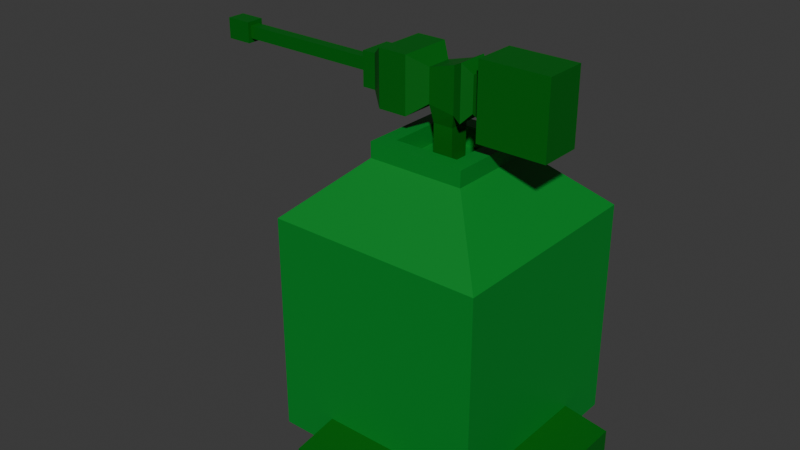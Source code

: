 # Source: tower_basic_modl.blend  (saved by Blender 4.0.36; exported with 4.5.12 LTS)
import bpy
from mathutils import Matrix  # noqa: F401  (used for matrix-valued properties, if any)

bpy.ops.wm.read_factory_settings(use_empty=True)
scene = bpy.context.scene
scene.name = 'Scene'

# ---- collections
col_collection = bpy.data.collections.new('Collection'); scene.collection.children.link(col_collection)

# ---- materials (node trees are filled in below, after node groups)
mat_material = bpy.data.materials.new('Material')
mat_material.alpha_threshold = 0.0
mat_material.use_transparent_shadow = False
mat_material.roughness = 0.5
mat_material.line_color = (0.0, 0.0, 0.0, 1.0)
mat_material_001 = bpy.data.materials.new('Material.001')
mat_material_001.alpha_threshold = 0.0
mat_material_001.use_transparent_shadow = False
mat_material_001.roughness = 0.5
mat_material_001.line_color = (0.0, 0.0, 0.0, 1.0)

# ---- material node trees
mat_material.use_nodes = True; mat_material.node_tree.nodes.clear()
_N = mat_material.node_tree.nodes; _L = mat_material.node_tree.links
n0 = _N.new('ShaderNodeOutputMaterial'); n0.name = 'Material Output'; n0.location = (300, 300)
n1 = _N.new('ShaderNodeBsdfPrincipled'); n1.name = 'Principled BSDF'; n1.location = (10, 300)
n1.inputs[0].default_value = (0.0, 0.2417, 0.0246, 1.0)
n1.inputs[3].default_value = 1.45
_L.new(n1.outputs[0], n0.inputs[0])
n0.is_active_output = True
mat_material_001.use_nodes = True; mat_material_001.node_tree.nodes.clear()
_N = mat_material_001.node_tree.nodes; _L = mat_material_001.node_tree.links
n0 = _N.new('ShaderNodeOutputMaterial'); n0.name = 'Material Output'; n0.location = (300, 300)
n1 = _N.new('ShaderNodeBsdfPrincipled'); n1.name = 'Principled BSDF'; n1.location = (10, 300)
n1.inputs[0].default_value = (0.0, 0.1285, 0.004357, 1.0)
n1.inputs[3].default_value = 1.45
_L.new(n1.outputs[0], n0.inputs[0])
n0.is_active_output = True

# ---- world
world_world = bpy.data.worlds.new('World'); scene.world = world_world
world_world.use_nodes = True; world_world.node_tree.nodes.clear()
_N = world_world.node_tree.nodes; _L = world_world.node_tree.links
n0 = _N.new('ShaderNodeOutputWorld'); n0.name = 'World Output'; n0.location = (300, 300)
n1 = _N.new('ShaderNodeBackground'); n1.name = 'Background'; n1.location = (10, 300)
n1.inputs[0].default_value = (0.05088, 0.05088, 0.05088, 1.0)
_L.new(n1.outputs[0], n0.inputs[0])
n0.is_active_output = True
world_world.color = (0.05088, 0.05088, 0.05088)
world_world.use_sun_shadow = False
world_world.sun_shadow_jitter_overblur = 0.0

# ---- meshes
me_cube = bpy.data.meshes.new('Cube')
me_cube.from_pydata([(1.0, 1.0, 2.431), (1.0, 1.0, 0.3648), (1.0, -1.0, 2.431), (1.0, -1.0, 0.3648), (-1.0, 1.0, 2.431), (-1.0, 1.0, 0.3648), (-1.0, -1.0, 2.431), (-1.0, -1.0, 0.3648), (0.452, -0.452, 2.942), (-0.452, -0.452, 2.942), (0.452, 0.452, 2.942), (-0.452, 0.452, 2.942), (0.452, -0.452, 3.089), (-0.452, -0.452, 3.089), (0.452, 0.452, 3.089), (-0.452, 0.452, 3.089), (0.452, -0.452, 3.089), (-0.452, -0.452, 3.089), (0.452, 0.452, 3.089), (-0.452, 0.452, 3.089), (0.3033, -0.3033, 3.089), (-0.3033, -0.3033, 3.089), (0.3033, 0.3033, 3.089), (-0.3033, 0.3033, 3.089), (0.3033, -0.3033, 2.911), (-0.3033, -0.3033, 2.911), (0.3033, 0.3033, 2.911), (-0.3033, 0.3033, 2.911)], [], [(6, 2, 8, 9), (3, 2, 6, 7), (7, 6, 4, 5), (5, 1, 3, 7), (1, 0, 2, 3), (5, 4, 0, 1), (11, 9, 13, 15), (4, 6, 9, 11), (2, 0, 10, 8), (0, 4, 11, 10), (9, 8, 12, 13), (10, 11, 15, 14), (8, 10, 14, 12), (23, 21, 25, 27), (20, 21, 17, 16), (22, 20, 16, 18), (21, 23, 19, 17), (23, 22, 18, 19), (26, 27, 25, 24), (21, 20, 24, 25), (22, 23, 27, 26), (20, 22, 26, 24)])
_uv = me_cube.uv_layers.new(name='UVMap')
_uv.uv.foreach_set('vector', [0.625, 1.0, 0.625, 0.75, 0.625, 0.75, 0.625, 1.0, 0.375, 0.75, 0.625, 0.75, 0.625, 1.0, 0.375, 1.0, 0.375, 0.0, 0.625, 0.0, 0.625, 0.25, 0.375, 0.25, 0.125, 0.5, 0.375, 0.5, 0.375, 0.75, 0.125, 0.75, 0.375, 0.5, 0.625, 0.5, 0.625, 0.75, 0.375, 0.75, 0.375, 0.25, 0.625, 0.25, 0.625, 0.5, 0.375, 0.5, 0.625, 0.25, 0.625, 0.0, 0.625, 0.0, 0.625, 0.25, 0.625, 0.25, 0.625, 0.0, 0.625, 0.0, 0.625, 0.25, 0.625, 0.75, 0.625, 0.5, 0.625, 0.5, 0.625, 0.75, 0.625, 0.5, 0.625, 0.25, 0.625, 0.25, 0.625, 0.5, 0.625, 1.0, 0.625, 0.75, 0.625, 0.75, 0.625, 1.0, 0.625, 0.5, 0.625, 0.25, 0.625, 0.25, 0.625, 0.5, 0.625, 0.75, 0.625, 0.5, 0.625, 0.5, 0.625, 0.75, 0.625, 0.2699, 0.625, 0.1446, 0.625, 0.1446, 0.625, 0.2699, 0.625, 0.6054, 0.625, 0.1446, 0.625, 0.0, 0.625, 0.75, 0.625, 0.4801, 0.625, 0.6054, 0.625, 0.75, 0.625, 0.5, 0.625, 0.1446, 0.625, 0.2699, 0.625, 0.25, 0.625, 0.0, 0.625, 0.2699, 0.625, 0.4801, 0.625, 0.5, 0.625, 0.25, 0.625, 0.4801, 0.625, 0.2699, 0.625, 0.1446, 0.625, 0.6054, 0.625, 0.1446, 0.625, 0.6054, 0.625, 0.6054, 0.625, 0.1446, 0.625, 0.4801, 0.625, 0.2699, 0.625, 0.2699, 0.625, 0.4801, 0.625, 0.6054, 0.625, 0.4801, 0.625, 0.4801, 0.625, 0.6054])
me_cube.materials.append(mat_material)
me_cube.use_mirror_vertex_groups = False
me_cube.update()
me_cube_001 = bpy.data.meshes.new('Cube.001')
me_cube_001.from_pydata([(-1.0, -1.0, -2.618), (-1.0, -1.0, 1.0), (-1.0, 1.0, -2.618), (-1.0, 1.0, 1.0), (1.0, -1.0, -2.618), (1.0, -1.0, 1.0), (1.0, 1.0, -2.618), (1.0, 1.0, 1.0), (-1.299, -1.299, 2.716), (-1.299, 1.299, 2.716), (1.299, 1.299, 2.29), (1.299, -1.299, 2.29), (-1.299, -1.299, 6.024), (-1.299, 1.299, 6.024), (1.299, 1.299, 6.748), (1.299, -1.299, 6.748), (2.181, 1.565, 1.833), (2.181, -1.565, 1.833), (2.181, 1.565, 7.204), (2.181, -1.565, 7.204), (3.068, 1.002, 2.8), (3.068, -1.002, 2.8), (3.068, 1.002, 6.238), (3.068, -1.002, 6.238), (-2.787, -2.675, 1.617), (-2.787, 2.675, 1.617), (-2.787, -2.675, 7.123), (-2.787, 2.675, 7.123), (-7.101, -1.603, 2.689), (-7.101, 1.603, 2.689), (-7.101, -1.603, 6.05), (-7.101, 1.603, 6.05), (-5.701, -2.675, 1.617), (-5.701, 2.675, 1.617), (-5.701, -2.675, 7.123), (-5.701, 2.675, 7.123), (-8.463, -0.5477, 3.745), (-8.463, 0.5477, 3.745), (-8.463, -0.5477, 4.995), (-8.463, 0.5477, 4.995), (-8.463, -1.603, 2.689), (-8.463, 1.603, 2.689), (-8.463, -1.603, 6.05), (-8.463, 1.603, 6.05), (-23.76, -0.5477, 3.745), (-23.76, 0.5477, 3.745), (-23.76, -0.5477, 4.995), (-23.76, 0.5477, 4.995), (-23.76, -0.9104, 3.331), (-23.76, 0.9104, 3.331), (-23.76, -0.9104, 5.409), (-23.76, 0.9104, 5.409), (-26.39, -0.9104, 3.331), (-26.39, 0.9104, 3.331), (-26.39, -0.9104, 5.409), (-26.39, 0.9104, 5.409), (4.289, 1.279, 2.325), (4.289, -1.279, 2.325), (4.289, 1.279, 6.713), (4.289, -1.279, 6.713), (4.289, 2.135, 0.8568), (4.289, -2.135, 0.8568), (4.289, 2.135, 8.181), (4.289, -2.135, 8.181), (11.14, 2.135, 0.8568), (11.14, -2.135, 0.8568), (11.14, 2.135, 8.181), (11.14, -2.135, 8.181)], [], [(0, 1, 3, 2), (2, 3, 7, 6), (6, 7, 5, 4), (4, 5, 1, 0), (2, 6, 4, 0), (5, 7, 10, 11), (11, 10, 16, 17), (3, 1, 8, 9), (1, 5, 11, 8), (7, 3, 9, 10), (14, 13, 12, 15), (12, 13, 27, 26), (8, 11, 15, 12), (10, 9, 13, 14), (16, 18, 22, 20), (15, 11, 17, 19), (10, 14, 18, 16), (14, 15, 19, 18), (21, 20, 56, 57), (17, 16, 20, 21), (19, 17, 21, 23), (18, 19, 23, 22), (27, 25, 33, 35), (13, 9, 25, 27), (9, 8, 24, 25), (8, 12, 26, 24), (28, 30, 42, 40), (26, 27, 35, 34), (24, 26, 34, 32), (25, 24, 32, 33), (28, 29, 33, 32), (31, 30, 34, 35), (30, 28, 32, 34), (29, 31, 35, 33), (39, 37, 45, 47), (29, 28, 40, 41), (31, 29, 41, 43), (30, 31, 43, 42), (36, 37, 41, 40), (39, 38, 42, 43), (38, 36, 40, 42), (37, 39, 43, 41), (47, 45, 49, 51), (38, 39, 47, 46), (36, 38, 46, 44), (37, 36, 44, 45), (48, 50, 54, 52), (46, 47, 51, 50), (44, 46, 50, 48), (45, 44, 48, 49), (53, 52, 54, 55), (49, 48, 52, 53), (51, 49, 53, 55), (50, 51, 55, 54), (56, 58, 62, 60), (23, 21, 57, 59), (22, 23, 59, 58), (20, 22, 58, 56), (61, 60, 64, 65), (57, 56, 60, 61), (59, 57, 61, 63), (58, 59, 63, 62), (65, 64, 66, 67), (63, 61, 65, 67), (62, 63, 67, 66), (60, 62, 66, 64)])
_uv = me_cube_001.uv_layers.new(name='UVMap')
_uv.uv.foreach_set('vector', [0.375, 0.0, 0.625, 0.0, 0.625, 0.25, 0.375, 0.25, 0.375, 0.25, 0.625, 0.25, 0.625, 0.5, 0.375, 0.5, 0.375, 0.5, 0.625, 0.5, 0.625, 0.75, 0.375, 0.75, 0.375, 0.75, 0.625, 0.75, 0.625, 1.0, 0.375, 1.0, 0.125, 0.5, 0.375, 0.5, 0.375, 0.75, 0.125, 0.75, 0.625, 0.75, 0.625, 0.5, 0.625, 0.5, 0.625, 0.75, 0.625, 0.75, 0.625, 0.5, 0.625, 0.5, 0.625, 0.75, 0.625, 0.25, 0.625, 0.0, 0.625, 0.0, 0.625, 0.25, 0.625, 1.0, 0.625, 0.75, 0.625, 0.75, 0.625, 1.0, 0.625, 0.5, 0.625, 0.25, 0.625, 0.25, 0.625, 0.5, 0.625, 0.5, 0.875, 0.5, 0.875, 0.75, 0.625, 0.75, 0.875, 0.75, 0.875, 0.5, 0.875, 0.5, 0.875, 0.75, 0.625, 1.0, 0.625, 0.75, 0.625, 0.75, 0.625, 1.0, 0.625, 0.5, 0.625, 0.25, 0.625, 0.25, 0.625, 0.5, 0.625, 0.5, 0.625, 0.5, 0.625, 0.5, 0.625, 0.5, 0.625, 0.75, 0.625, 0.75, 0.625, 0.75, 0.625, 0.75, 0.625, 0.5, 0.625, 0.5, 0.625, 0.5, 0.625, 0.5, 0.625, 0.5, 0.625, 0.75, 0.625, 0.75, 0.625, 0.5, 0.625, 0.75, 0.625, 0.5, 0.625, 0.5, 0.625, 0.75, 0.625, 0.75, 0.625, 0.5, 0.625, 0.5, 0.625, 0.75, 0.625, 0.75, 0.625, 0.75, 0.625, 0.75, 0.625, 0.75, 0.625, 0.5, 0.625, 0.75, 0.625, 0.75, 0.625, 0.5, 0.625, 0.25, 0.625, 0.25, 0.625, 0.25, 0.625, 0.25, 0.625, 0.25, 0.625, 0.25, 0.625, 0.25, 0.625, 0.25, 0.625, 0.25, 0.625, 0.0, 0.625, 0.0, 0.625, 0.25, 0.625, 1.0, 0.625, 1.0, 0.625, 1.0, 0.625, 1.0, 0.625, 0.05011, 0.625, 0.05011, 0.625, 0.05011, 0.625, 0.05011, 0.875, 0.75, 0.875, 0.5, 0.875, 0.5, 0.875, 0.75, 0.625, 1.0, 0.625, 1.0, 0.625, 1.0, 0.625, 1.0, 0.625, 0.25, 0.625, 0.0, 0.625, 0.0, 0.625, 0.25, 0.625, 0.05011, 0.625, 0.1999, 0.625, 0.25, 0.625, 0.0, 0.625, 0.1999, 0.625, 0.05011, 0.625, 0.0, 0.625, 0.25, 0.625, 0.05011, 0.625, 0.05011, 0.625, 0.0, 0.625, 0.0, 0.625, 0.1999, 0.625, 0.1999, 0.625, 0.25, 0.625, 0.25, 0.625, 0.1506, 0.625, 0.1506, 0.625, 0.1506, 0.625, 0.1506, 0.625, 0.1999, 0.625, 0.05011, 0.625, 0.05011, 0.625, 0.1999, 0.625, 0.1999, 0.625, 0.1999, 0.625, 0.1999, 0.625, 0.1999, 0.625, 0.05011, 0.625, 0.1999, 0.625, 0.1999, 0.625, 0.05011, 0.625, 0.09941, 0.625, 0.1506, 0.625, 0.1999, 0.625, 0.05011, 0.625, 0.1506, 0.625, 0.09941, 0.625, 0.05011, 0.625, 0.1999, 0.625, 0.09941, 0.625, 0.09941, 0.625, 0.05011, 0.625, 0.05011, 0.625, 0.1506, 0.625, 0.1506, 0.625, 0.1999, 0.625, 0.1999, 0.625, 0.1506, 0.625, 0.1506, 0.625, 0.1506, 0.625, 0.1506, 0.625, 0.09941, 0.625, 0.1506, 0.625, 0.1506, 0.625, 0.09941, 0.625, 0.09941, 0.625, 0.09941, 0.625, 0.09941, 0.625, 0.09941, 0.625, 0.1506, 0.625, 0.09941, 0.625, 0.09941, 0.625, 0.1506, 0.625, 0.09941, 0.625, 0.09941, 0.625, 0.09941, 0.625, 0.09941, 0.625, 0.09941, 0.625, 0.1506, 0.625, 0.1506, 0.625, 0.09941, 0.625, 0.09941, 0.625, 0.09941, 0.625, 0.09941, 0.625, 0.09941, 0.625, 0.1506, 0.625, 0.09941, 0.625, 0.09941, 0.625, 0.1506, 0.625, 0.1506, 0.625, 0.09941, 0.625, 0.09941, 0.625, 0.1506, 0.625, 0.1506, 0.625, 0.09941, 0.625, 0.09941, 0.625, 0.1506, 0.625, 0.1506, 0.625, 0.1506, 0.625, 0.1506, 0.625, 0.1506, 0.625, 0.09941, 0.625, 0.1506, 0.625, 0.1506, 0.625, 0.09941, 0.625, 0.5, 0.625, 0.5, 0.625, 0.5, 0.625, 0.5, 0.625, 0.75, 0.625, 0.75, 0.625, 0.75, 0.625, 0.75, 0.625, 0.5, 0.625, 0.75, 0.625, 0.75, 0.625, 0.5, 0.625, 0.5, 0.625, 0.5, 0.625, 0.5, 0.625, 0.5, 0.625, 0.75, 0.625, 0.5, 0.625, 0.5, 0.625, 0.75, 0.625, 0.75, 0.625, 0.5, 0.625, 0.5, 0.625, 0.75, 0.625, 0.75, 0.625, 0.75, 0.625, 0.75, 0.625, 0.75, 0.625, 0.5, 0.625, 0.75, 0.625, 0.75, 0.625, 0.5, 0.625, 0.75, 0.625, 0.5, 0.625, 0.5, 0.625, 0.75, 0.625, 0.75, 0.625, 0.75, 0.625, 0.75, 0.625, 0.75, 0.625, 0.5, 0.625, 0.75, 0.625, 0.75, 0.625, 0.5, 0.625, 0.5, 0.625, 0.5, 0.625, 0.5, 0.625, 0.5])
me_cube_001.materials.append(mat_material_001)
me_cube_001.update()
me_cube_003 = bpy.data.meshes.new('Cube.003')
me_cube_003.from_pydata([(-1.0, 1.0, -1.0), (-1.0, 1.0, -0.03218), (1.0, 1.0, -1.0), (1.0, 1.0, -0.03218), (-1.0, 0.0, -1.0), (-1.0, 0.0, 1.0), (1.0, 0.0, -1.0), (1.0, 0.0, 1.0)], [], [(4, 5, 1, 0), (0, 1, 3, 2), (3, 1, 5, 7), (0, 2, 6, 4), (2, 3, 7, 6)])
_uv = me_cube_003.uv_layers.new(name='UVMap')
_uv.uv.foreach_set('vector', [0.375, 0.125, 0.625, 0.125, 0.625, 0.25, 0.375, 0.25, 0.375, 0.25, 0.625, 0.25, 0.625, 0.5, 0.375, 0.5, 0.625, 0.5, 0.875, 0.5, 0.875, 0.625, 0.625, 0.625, 0.125, 0.5, 0.375, 0.5, 0.375, 0.625, 0.125, 0.625, 0.375, 0.5, 0.625, 0.5, 0.625, 0.625, 0.375, 0.625])
me_cube_003.materials.append(mat_material_001)
me_cube_003.update()
me_cube_004 = bpy.data.meshes.new('Cube.004')
me_cube_004.from_pydata([(-1.0, 1.0, -1.0), (-1.0, 1.0, -0.03218), (1.0, 1.0, -1.0), (1.0, 1.0, -0.03218), (-1.0, 0.0, -1.0), (-1.0, 0.0, 1.0), (1.0, 0.0, -1.0), (1.0, 0.0, 1.0)], [], [(4, 5, 1, 0), (0, 1, 3, 2), (3, 1, 5, 7), (0, 2, 6, 4), (2, 3, 7, 6)])
_uv = me_cube_004.uv_layers.new(name='UVMap')
_uv.uv.foreach_set('vector', [0.375, 0.125, 0.625, 0.125, 0.625, 0.25, 0.375, 0.25, 0.375, 0.25, 0.625, 0.25, 0.625, 0.5, 0.375, 0.5, 0.625, 0.5, 0.875, 0.5, 0.875, 0.625, 0.625, 0.625, 0.125, 0.5, 0.375, 0.5, 0.375, 0.625, 0.125, 0.625, 0.375, 0.5, 0.625, 0.5, 0.625, 0.625, 0.375, 0.625])
me_cube_004.materials.append(mat_material_001)
me_cube_004.update()

# ---- objects
ob_cube = bpy.data.objects.new('Cube', me_cube)
ob_cube_001 = bpy.data.objects.new('Cube.001', me_cube_001)
ob_cube_002 = bpy.data.objects.new('Cube.002', me_cube_003)
ob_cube_003 = bpy.data.objects.new('Cube.003', me_cube_004)

# ---- transforms, parenting, visibility, modifiers, constraints
ob_cube.location = (0.0, 0.0, 0.0)
ob_cube.lock_rotations_4d = False
ob_cube.empty_display_type = 'ARROWS'
ob_cube.lineart.crease_threshold = 0.0
ob_cube_001.location = (0.0, 0.0, 3.136)
ob_cube_001.scale = (0.09341, 0.09341, 0.09341)
ob_cube_002.location = (0.0, 0.0, 0.5957)
ob_cube_002.scale = (0.4552, 1.421, 0.2305)
_m = ob_cube_002.modifiers.new('Mirror', 'MIRROR')
_m.use_axis = (False, True, False)
ob_cube_003.location = (0.0, 0.0, 0.5957)
ob_cube_003.rotation_euler = (0.0, -0.0, -1.571)
ob_cube_003.scale = (0.4552, 1.421, 0.2305)
_m = ob_cube_003.modifiers.new('Mirror', 'MIRROR')
_m.use_axis = (False, True, False)

# ---- collection membership
col_collection.objects.link(ob_cube)
col_collection.objects.link(ob_cube_001)
col_collection.objects.link(ob_cube_002)
col_collection.objects.link(ob_cube_003)

# ---- scene / render settings (as saved in the file)
scene.frame_start = 1; scene.frame_end = 250; scene.frame_set(43)
scene.render.engine = 'BLENDER_EEVEE_NEXT'
scene.cycles.sampling_pattern = 'TABULATED_SOBOL'
bpy.context.view_layer.update()

# ---- added for rendering (the .blend has no active camera and no usable light): camera, sun
cam_auto = bpy.data.cameras.new('AutoCamera')
cam_auto.lens = 50.0
cam_auto.sensor_width = 36.0
cam_auto.clip_end = 1000.0
ob_auto_camera = bpy.data.objects.new('AutoCamera', cam_auto)
scene.collection.objects.link(ob_auto_camera)
ob_auto_camera.location = (5.00428, -6.63165, 6.55341)
ob_auto_camera.rotation_euler = (1.09748, -7.21219e-08, 0.694738)
scene.camera = ob_auto_camera
light_auto_sun = bpy.data.lights.new('AutoSun', 'SUN')
light_auto_sun.energy = 3.0
light_auto_sun.angle = 0.0523599
ob_auto_sun = bpy.data.objects.new('AutoSun', light_auto_sun)
scene.collection.objects.link(ob_auto_sun)
ob_auto_sun.rotation_euler = (0.872665, 0.174533, 0.523599)
bpy.context.view_layer.update()
